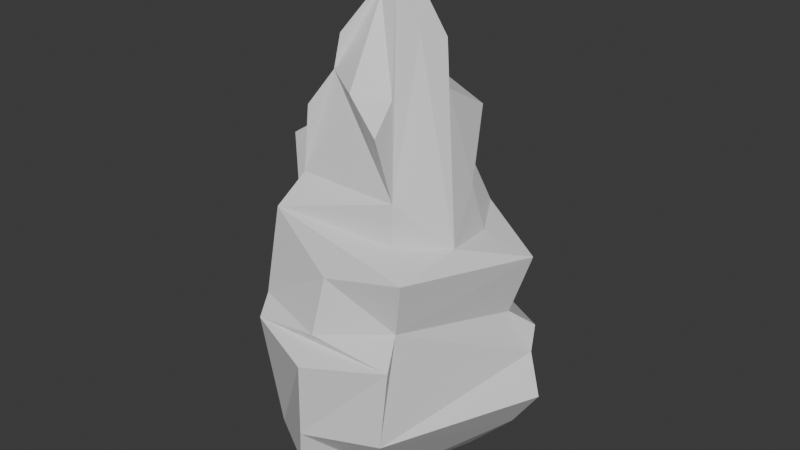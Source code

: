 # Source: exhaust-flame.blend  (saved by Blender 5.0.119; exported with 4.5.12 LTS)
import bpy
from mathutils import Matrix  # noqa: F401  (used for matrix-valued properties, if any)

bpy.ops.wm.read_factory_settings(use_empty=True)
scene = bpy.context.scene
scene.name = 'Scene'

# ---- collections
col_collection = bpy.data.collections.new('Collection'); scene.collection.children.link(col_collection)

# ---- materials (node trees are filled in below, after node groups)
mat_innerflame = bpy.data.materials.new('InnerFlame')
mat_outerflame = bpy.data.materials.new('OuterFlame')

# ---- material node trees
mat_innerflame.use_nodes = True; mat_innerflame.node_tree.nodes.clear()
_N = mat_innerflame.node_tree.nodes; _L = mat_innerflame.node_tree.links
n0 = _N.new('ShaderNodeBsdfPrincipled'); n0.name = 'Principled BSDF'; n0.location = (-200, 100)
n1 = _N.new('ShaderNodeOutputMaterial'); n1.name = 'Material Output'; n1.location = (200, 100)
_L.new(n0.outputs[0], n1.inputs[0])
n1.is_active_output = True
mat_outerflame.use_nodes = True; mat_outerflame.node_tree.nodes.clear()
_N = mat_outerflame.node_tree.nodes; _L = mat_outerflame.node_tree.links
n0 = _N.new('ShaderNodeBsdfPrincipled'); n0.name = 'Principled BSDF'; n0.location = (-200, 100)
n1 = _N.new('ShaderNodeOutputMaterial'); n1.name = 'Material Output'; n1.location = (200, 100)
_L.new(n0.outputs[0], n1.inputs[0])
n1.is_active_output = True

# ---- world
world_world = bpy.data.worlds.new('World'); scene.world = world_world
world_world.use_nodes = True; world_world.node_tree.nodes.clear()
_N = world_world.node_tree.nodes; _L = world_world.node_tree.links
n0 = _N.new('ShaderNodeOutputWorld'); n0.name = 'World Output'; n0.location = (200, 100)
n1 = _N.new('ShaderNodeBackground'); n1.name = 'Background'; n1.location = (-200, 100)
n1.inputs[0].default_value = (0.05088, 0.05088, 0.05088, 1.0)
_L.new(n1.outputs[0], n0.inputs[0])
n0.is_active_output = True
world_world.color = (0.05088, 0.05088, 0.05088)
world_world.sun_shadow_jitter_overblur = 0.0

# ---- meshes
me_sphere = bpy.data.meshes.new('Sphere')
me_sphere.from_pydata([(0.0, 0.3527, -0.4372), (2.242e-10, -5.96e-09, 1.743), (0.239, 0.3289, 0.5442), (0.2853, 0.3927, -0.07642), (0.2073, 0.2853, -0.4372), (-2.98e-09, 1.49e-09, -0.546), (0.3867, 0.1256, 0.5442), (0.4617, 0.15, -0.07642), (0.3354, 0.109, -0.4372), (0.3867, -0.1256, 0.5442), (0.4617, -0.15, -0.07642), (0.3354, -0.109, -0.4372), (0.239, -0.3289, 0.5442), (0.2853, -0.3927, -0.07642), (0.2073, -0.2853, -0.4372), (3.869e-08, -0.4066, 0.5442), (2.98e-08, -0.4854, -0.07642), (0.0, -0.3527, -0.4372), (-0.239, -0.3289, 0.5442), (-0.2853, -0.3927, -0.07642), (-0.2073, -0.2853, -0.4372), (-0.3867, -0.1256, 0.5442), (-0.4617, -0.15, -0.07642), (-0.3354, -0.109, -0.4372), (-0.3867, 0.1256, 0.5442), (-0.4617, 0.15, -0.07642), (-0.3354, 0.109, -0.4372), (-0.239, 0.3289, 0.5442), (-0.2853, 0.3927, -0.07642), (-0.2073, 0.2853, -0.4372), (-4.624e-08, 0.4066, 0.5442), (-8.941e-08, 0.4854, -0.07642)], [], [(31, 30, 2, 3), (0, 31, 3, 4), (5, 0, 4), (30, 1, 2), (4, 3, 7, 8), (5, 4, 8), (2, 1, 6), (3, 2, 6, 7), (7, 6, 9, 10), (8, 7, 10, 11), (5, 8, 11), (6, 1, 9), (9, 1, 12), (10, 9, 12, 13), (11, 10, 13, 14), (5, 11, 14), (5, 14, 17), (12, 1, 15), (13, 12, 15, 16), (14, 13, 16, 17), (5, 17, 20), (15, 1, 18), (16, 15, 18, 19), (17, 16, 19, 20), (20, 19, 22, 23), (5, 20, 23), (18, 1, 21), (19, 18, 21, 22), (22, 21, 24, 25), (23, 22, 25, 26), (5, 23, 26), (21, 1, 24), (25, 24, 27, 28), (26, 25, 28, 29), (5, 26, 29), (24, 1, 27), (27, 1, 30), (28, 27, 30, 31), (29, 28, 31, 0), (5, 29, 0)])
_uv = me_sphere.uv_layers.new(name='UVMap')
_uv.uv.foreach_set('vector', [0.7, 0.3, 0.7, 0.4, 0.6, 0.4, 0.6, 0.3, 0.7, 0.2, 0.7, 0.3, 0.6, 0.3, 0.6, 0.2, 0.7, 0.1, 0.7, 0.2, 0.6, 0.2, 0.7, 0.4, 0.6, 0.5, 0.6, 0.4, 0.6, 0.2, 0.6, 0.3, 0.5, 0.3, 0.5, 0.2, 0.6, 0.1, 0.6, 0.2, 0.5, 0.2, 0.6, 0.4, 0.5, 0.5, 0.5, 0.4, 0.6, 0.3, 0.6, 0.4, 0.5, 0.4, 0.5, 0.3, 0.5, 0.3, 0.5, 0.4, 0.4, 0.4, 0.4, 0.3, 0.5, 0.2, 0.5, 0.3, 0.4, 0.3, 0.4, 0.2, 0.5, 0.1, 0.5, 0.2, 0.4, 0.2, 0.5, 0.4, 0.4, 0.5, 0.4, 0.4, 0.4, 0.4, 0.3, 0.5, 0.3, 0.4, 0.4, 0.3, 0.4, 0.4, 0.3, 0.4, 0.3, 0.3, 0.4, 0.2, 0.4, 0.3, 0.3, 0.3, 0.3, 0.2, 0.4, 0.1, 0.4, 0.2, 0.3, 0.2, 0.3, 0.1, 0.3, 0.2, 0.2, 0.2, 0.3, 0.4, 0.2, 0.5, 0.2, 0.4, 0.3, 0.3, 0.3, 0.4, 0.2, 0.4, 0.2, 0.3, 0.3, 0.2, 0.3, 0.3, 0.2, 0.3, 0.2, 0.2, 0.2, 0.1, 0.2, 0.2, 0.1, 0.2, 0.2, 0.4, 0.1, 0.5, 0.1, 0.4, 0.2, 0.3, 0.2, 0.4, 0.1, 0.4, 0.1, 0.3, 0.2, 0.2, 0.2, 0.3, 0.1, 0.3, 0.1, 0.2, 0.1, 0.2, 0.1, 0.3, 0.0, 0.3, 0.0, 0.2, 0.1, 0.1, 0.1, 0.2, 0.0, 0.2, 0.1, 0.4, 0.0, 0.5, 0.0, 0.4, 0.1, 0.3, 0.1, 0.4, 0.0, 0.4, 0.0, 0.3, 1.0, 0.3, 1.0, 0.4, 0.9, 0.4, 0.9, 0.3, 1.0, 0.2, 1.0, 0.3, 0.9, 0.3, 0.9, 0.2, 1.0, 0.1, 1.0, 0.2, 0.9, 0.2, 1.0, 0.4, 0.9, 0.5, 0.9, 0.4, 0.9, 0.3, 0.9, 0.4, 0.8, 0.4, 0.8, 0.3, 0.9, 0.2, 0.9, 0.3, 0.8, 0.3, 0.8, 0.2, 0.9, 0.1, 0.9, 0.2, 0.8, 0.2, 0.9, 0.4, 0.8, 0.5, 0.8, 0.4, 0.8, 0.4, 0.7, 0.5, 0.7, 0.4, 0.8, 0.3, 0.8, 0.4, 0.7, 0.4, 0.7, 0.3, 0.8, 0.2, 0.8, 0.3, 0.7, 0.3, 0.7, 0.2, 0.8, 0.1, 0.8, 0.2, 0.7, 0.2])
_ca = me_sphere.color_attributes.new('InnerColor', 'FLOAT_COLOR', 'POINT')
_ca.data.foreach_set('color', [1.0, 1.0, 1.0, 1.0, 0.846, 0.7675, 0.5582, 1.0, 0.9164, 0.8588, 0.6987, 1.0, 1.0, 1.0, 1.0, 1.0, 1.0, 1.0, 1.0, 1.0, 1.0, 1.0, 1.0, 1.0, 0.9164, 0.8588, 0.6987, 1.0, 1.0, 1.0, 1.0, 1.0, 1.0, 1.0, 1.0, 1.0, 0.9164, 0.8588, 0.6987, 1.0, 1.0, 1.0, 1.0, 1.0, 1.0, 1.0, 1.0, 1.0, 0.9164, 0.8588, 0.6987, 1.0, 1.0, 1.0, 1.0, 1.0, 1.0, 1.0, 1.0, 1.0, 0.9164, 0.8588, 0.6987, 1.0, 1.0, 1.0, 1.0, 1.0, 1.0, 1.0, 1.0, 1.0, 0.9164, 0.8588, 0.6987, 1.0, 1.0, 1.0, 1.0, 1.0, 1.0, 1.0, 1.0, 1.0, 0.9164, 0.8588, 0.6987, 1.0, 1.0, 1.0, 1.0, 1.0, 1.0, 1.0, 1.0, 1.0, 0.9164, 0.8588, 0.6987, 1.0, 1.0, 1.0, 1.0, 1.0, 1.0, 1.0, 1.0, 1.0, 0.9164, 0.8588, 0.6987, 1.0, 1.0, 1.0, 1.0, 1.0, 1.0, 1.0, 1.0, 1.0, 0.9164, 0.8588, 0.6987, 1.0, 1.0, 1.0, 1.0, 1.0])
me_sphere.materials.append(mat_innerflame)
me_sphere.update()
me_sphere_001 = bpy.data.meshes.new('Sphere.001')
me_sphere_001.from_pydata([(0.004999, 0.339, -0.4755), (6.436e-06, 1.126e-05, -0.5825), (0.2779, 0.4456, 0.01206), (0.2884, 0.3933, -0.153), (0.2749, 0.3861, -0.312), (0.193, 0.2669, -0.4718), (0.1005, 0.1384, -0.5601), (0.5142, 0.2263, 0.0099), (0.6007, 0.1651, -0.1388), (0.4773, 0.1704, -0.32), (0.3166, 0.1061, -0.4732), (0.1629, 0.05321, -0.5602), (0.5207, -0.1671, -0.01104), (0.4848, -0.1894, -0.1523), (0.4166, -0.1346, -0.3421), (0.3076, -0.09937, -0.4769), (0.1622, -0.05266, -0.5605), (0.3532, -0.4418, 0.008743), (0.3303, -0.4991, -0.1316), (0.2064, -0.3783, -0.3582), (0.1806, -0.2637, -0.4803), (0.09947, -0.1381, -0.5608), (0.008836, -0.5595, -0.003378), (-0.005528, -0.5841, -0.1799), (-0.02996, -0.5658, -0.3245), (-0.004136, -0.3386, -0.475), (-0.000271, -0.1714, -0.5604), (-0.3114, -0.4241, 0.02648), (-0.3412, -0.4516, -0.1303), (-0.2933, -0.3988, -0.357), (-0.1951, -0.2683, -0.4803), (-0.1006, -0.1385, -0.5608), (-0.6112, -0.135, 0.06527), (-0.4839, -0.1488, -0.154), (-0.4807, -0.1132, -0.3196), (-0.3151, -0.09783, -0.4741), (-0.1626, -0.05264, -0.5603), (-0.5153, 0.2115, 0.0257), (-0.4857, 0.1733, -0.1721), (-0.3738, 0.1221, -0.3083), (-0.2992, 0.09698, -0.4707), (-0.1615, 0.05244, -0.56), (-0.3061, 0.475, -0.0003145), (-0.3311, 0.4708, -0.1962), (-0.2526, 0.3795, -0.3418), (-0.189, 0.2645, -0.4765), (-0.1002, 0.1382, -0.5604), (0.07955, 0.6365, 0.05642), (0.008306, 0.553, -0.1705), (0.04056, 0.5499, -0.3219), (0.0002854, 0.1716, -0.5605), (-0.005986, 0.001453, 1.553), (0.2826, 0.4071, 0.199), (0.2944, 0.4001, 0.4028), (0.2285, 0.3088, 0.5753), (0.1664, 0.224, 0.7298), (0.2032, 0.2672, 0.9904), (0.1072, 0.1557, 1.117), (0.0916, 0.1256, 1.282), (0.05513, 0.06343, 1.457), (-0.003661, 0.09738, 1.452), (0.005394, 0.187, 1.26), (0.003254, 0.2137, 1.101), (0.014, 0.3129, 0.9625), (0.005892, 0.3241, 0.7433), (0.0309, 0.4527, 0.6471), (-0.001911, 0.4808, 0.4013), (0.001748, 0.5439, 0.2152), (0.2924, -0.3615, 0.2884), (0.3388, -0.3902, 0.5203), (0.1974, -0.2717, 0.5853), (0.1898, -0.2556, 0.7505), (0.1478, -0.3025, 1.008), (0.1258, -0.1813, 1.112), (0.07376, -0.09771, 1.253), (0.06499, -0.08344, 1.466), (0.07602, -0.01512, 1.467), (0.1361, -0.03394, 1.322), (0.2548, -0.08094, 1.141), (0.2626, -0.09718, 0.9469), (0.3845, -0.09847, 0.8217), (0.3645, -0.1087, 0.5686), (0.426, -0.08862, 0.4029), (0.4548, -0.133, 0.2051), (-0.3107, -0.4274, 0.2741), (-0.2838, -0.3728, 0.415), (-0.2652, -0.3929, 0.6543), (-0.2273, -0.2778, 0.771), (-0.206, -0.2679, 1.045), (-0.1422, -0.1903, 1.174), (-0.1269, -0.1695, 1.31), (-0.05699, -0.07717, 1.46), (-0.0002128, -0.08809, 1.458), (-0.009368, -0.1609, 1.283), (-0.004444, -0.2606, 1.13), (-0.01511, -0.2829, 0.9408), (-0.02554, -0.2943, 0.6903), (-0.01602, -0.3711, 0.5841), (0.01347, -0.442, 0.4627), (-0.002125, -0.5006, 0.2356), (0.4399, 0.1607, 0.2039), (0.5208, 0.1868, 0.4652), (0.3408, 0.1103, 0.5549), (0.2988, 0.08376, 0.7437), (0.2019, 0.05869, 0.9481), (0.2004, 0.05629, 1.11), (0.1829, 0.06228, 1.3), (0.1199, 0.02346, 1.447), (-0.2878, 0.4293, 0.2182), (-0.3323, 0.4881, 0.5112), (-0.2322, 0.3313, 0.5766), (-0.1595, 0.238, 0.7259), (-0.1615, 0.3212, 0.9735), (-0.09722, 0.1664, 1.101), (-0.09449, 0.1324, 1.28), (-0.0897, 0.121, 1.453), (-0.09437, 0.03486, 1.459), (-0.1894, 0.06045, 1.303), (-0.1823, 0.06374, 1.097), (-0.2012, 0.07797, 0.904), (-0.319, 0.09276, 0.7376), (-0.4156, 0.1316, 0.5677), (-0.4468, 0.1563, 0.3975), (-0.4357, 0.159, 0.2147), (-0.08301, -0.02654, 1.457), (-0.1477, -0.04944, 1.287), (-0.1546, -0.05446, 1.099), (-0.2617, -0.09051, 0.9415), (-0.4566, -0.0939, 0.8139), (-0.4142, -0.1283, 0.5881), (-0.5576, -0.1181, 0.458), (-0.4871, -0.1475, 0.2258), (0.01513, 0.5558, 0.1203), (0.4656, -0.121, 0.07843), (0.01112, -0.5946, 0.1444), (-0.5232, 0.2547, 0.1645), (-0.5101, -0.07842, 0.1585), (0.2836, 0.4025, 0.0916), (0.3358, -0.4602, 0.1812), (-0.2948, -0.4931, 0.1949), (0.5256, 0.2249, 0.1436), (-0.2803, 0.4676, 0.1079)], [], [(49, 4, 3, 48), (0, 5, 4, 49), (50, 6, 5, 0), (48, 3, 2, 47), (1, 6, 50), (5, 10, 9, 4), (6, 11, 10, 5), (3, 8, 7, 2), (1, 11, 6), (4, 9, 8, 3), (1, 16, 11), (9, 14, 13, 8), (10, 15, 14, 9), (11, 16, 15, 10), (8, 13, 12, 7), (13, 18, 17, 12), (1, 21, 16), (14, 19, 18, 13), (15, 20, 19, 14), (16, 21, 20, 15), (21, 26, 25, 20), (18, 23, 22, 17), (1, 26, 21), (19, 24, 23, 18), (20, 25, 24, 19), (26, 31, 30, 25), (23, 28, 27, 22), (1, 31, 26), (24, 29, 28, 23), (25, 30, 29, 24), (30, 35, 34, 29), (31, 36, 35, 30), (28, 33, 32, 27), (1, 36, 31), (29, 34, 33, 28), (34, 39, 38, 33), (35, 40, 39, 34), (36, 41, 40, 35), (33, 38, 37, 32), (1, 41, 36), (1, 46, 41), (39, 44, 43, 38), (40, 45, 44, 39), (41, 46, 45, 40), (38, 43, 42, 37), (43, 48, 47, 42), (1, 50, 46), (44, 49, 48, 43), (45, 0, 49, 44), (46, 50, 0, 45), (60, 59, 51), (76, 75, 51), (92, 91, 51), (107, 76, 59), (116, 115, 51), (124, 116, 51), (75, 92, 51), (91, 124, 51), (115, 60, 51), (141, 132, 67, 108), (108, 67, 66, 109), (109, 66, 65, 110), (110, 65, 64, 111), (111, 64, 63, 112), (112, 63, 62, 113), (113, 62, 61, 114), (114, 61, 60, 115), (140, 133, 83, 100), (100, 83, 82, 101), (101, 82, 81, 102), (102, 81, 80, 103), (103, 80, 79, 104), (104, 79, 78, 105), (105, 78, 77, 106), (106, 77, 76, 107), (139, 136, 131, 84), (84, 131, 130, 85), (85, 130, 129, 86), (86, 129, 128, 87), (87, 128, 127, 88), (88, 127, 126, 89), (89, 126, 125, 90), (90, 125, 124, 91), (138, 134, 99, 68), (68, 99, 98, 69), (69, 98, 97, 70), (70, 97, 96, 71), (71, 96, 95, 72), (72, 95, 94, 73), (73, 94, 93, 74), (74, 93, 92, 75), (136, 135, 123, 131), (131, 123, 122, 130), (130, 122, 121, 129), (129, 121, 120, 128), (128, 120, 119, 127), (127, 119, 118, 126), (126, 118, 117, 125), (125, 117, 116, 124), (135, 141, 108, 123), (123, 108, 109, 122), (122, 109, 110, 121), (121, 110, 111, 120), (120, 111, 112, 119), (119, 112, 113, 118), (118, 113, 114, 117), (117, 114, 115, 116), (137, 140, 100, 52), (52, 100, 101, 53), (53, 101, 102, 54), (54, 102, 103, 55), (55, 103, 104, 56), (56, 104, 105, 57), (57, 105, 106, 58), (58, 106, 107, 59), (134, 139, 84, 99), (99, 84, 85, 98), (98, 85, 86, 97), (97, 86, 87, 96), (96, 87, 88, 95), (95, 88, 89, 94), (94, 89, 90, 93), (93, 90, 91, 92), (133, 138, 68, 83), (83, 68, 69, 82), (82, 69, 70, 81), (81, 70, 71, 80), (80, 71, 72, 79), (79, 72, 73, 78), (78, 73, 74, 77), (77, 74, 75, 76), (132, 137, 52, 67), (67, 52, 53, 66), (66, 53, 54, 65), (65, 54, 55, 64), (64, 55, 56, 63), (63, 56, 57, 62), (62, 57, 58, 61), (61, 58, 59, 60), (47, 2, 137, 132), (12, 17, 138, 133), (22, 27, 139, 134), (2, 7, 140, 137), (37, 42, 141, 135), (32, 37, 135, 136), (17, 22, 134, 138), (27, 32, 136, 139), (7, 12, 133, 140), (42, 47, 132, 141), (76, 51, 59)])
_uv = me_sphere_001.uv_layers.new(name='UVMap')
_uv.uv.foreach_set('vector', [0.3, 0.3, 0.3, 0.4, 0.4, 0.4, 0.4, 0.3, 0.2, 0.3, 0.2, 0.4, 0.3, 0.4, 0.3, 0.3, 0.1001, 0.3, 0.1001, 0.4, 0.2, 0.4, 0.2, 0.3, 0.4, 0.3, 0.4, 0.4, 0.5, 0.4, 0.5, 0.3, 7.074e-05, 0.35, 0.1001, 0.4, 0.1001, 0.3, 0.2, 0.4, 0.2, 0.5, 0.3, 0.5, 0.3, 0.4, 0.1001, 0.4, 0.1001, 0.5, 0.2, 0.5, 0.2, 0.4, 0.4, 0.4, 0.4, 0.5, 0.5, 0.5, 0.5, 0.4, 7.075e-05, 0.45, 0.1001, 0.5, 0.1001, 0.4, 0.3, 0.4, 0.3, 0.5, 0.4, 0.5, 0.4, 0.4, 7.075e-05, 0.55, 0.1001, 0.6, 0.1001, 0.5, 0.3, 0.5, 0.3, 0.6, 0.4, 0.6, 0.4, 0.5, 0.2, 0.5, 0.2, 0.6, 0.3, 0.6, 0.3, 0.5, 0.1001, 0.5, 0.1001, 0.6, 0.2, 0.6, 0.2, 0.5, 0.4, 0.5, 0.4, 0.6, 0.5, 0.6, 0.5, 0.5, 0.4, 0.6, 0.4, 0.7, 0.5, 0.7, 0.5, 0.6, 7.076e-05, 0.65, 0.1001, 0.7, 0.1001, 0.6, 0.3, 0.6, 0.3, 0.7, 0.4, 0.7, 0.4, 0.6, 0.2, 0.6, 0.2, 0.7, 0.3, 0.7, 0.3, 0.6, 0.1001, 0.6, 0.1001, 0.7, 0.2, 0.7, 0.2, 0.6, 0.1001, 0.7, 0.1001, 0.8, 0.2, 0.8, 0.2, 0.7, 0.4, 0.7, 0.4, 0.8, 0.5, 0.8, 0.5, 0.7, 7.076e-05, 0.75, 0.1001, 0.8, 0.1001, 0.7, 0.3, 0.7, 0.3, 0.8, 0.4, 0.8, 0.4, 0.7, 0.2, 0.7, 0.2, 0.8, 0.3, 0.8, 0.3, 0.7, 0.1001, 0.8, 0.1001, 0.8999, 0.2, 0.8999, 0.2, 0.8, 0.4, 0.8, 0.4, 0.8999, 0.5, 0.8999, 0.5, 0.8, 7.076e-05, 0.85, 0.1001, 0.8999, 0.1001, 0.8, 0.3, 0.8, 0.3, 0.8999, 0.4, 0.8999, 0.4, 0.8, 0.2, 0.8, 0.2, 0.8999, 0.3, 0.8999, 0.3, 0.8, 0.2, 0.8999, 0.2, 0.9999, 0.3, 0.9999, 0.3, 0.8999, 0.1001, 0.8999, 0.1001, 0.9999, 0.2, 0.9999, 0.2, 0.8999, 0.4, 0.8999, 0.4, 0.9999, 0.5, 0.9999, 0.5, 0.8999, 7.077e-05, 0.9499, 0.1001, 0.9999, 0.1001, 0.8999, 0.3, 0.8999, 0.3, 0.9999, 0.4, 0.9999, 0.4, 0.8999, 0.3, 7.073e-05, 0.3, 0.1001, 0.4, 0.1001, 0.4, 7.072e-05, 0.2, 7.073e-05, 0.2, 0.1001, 0.3, 0.1001, 0.3, 7.073e-05, 0.1001, 7.074e-05, 0.1001, 0.1001, 0.2, 0.1001, 0.2, 7.073e-05, 0.4, 7.072e-05, 0.4, 0.1001, 0.5, 0.1001, 0.5, 7.072e-05, 7.073e-05, 0.05006, 0.1001, 0.1001, 0.1001, 7.074e-05, 7.073e-05, 0.15, 0.1001, 0.2, 0.1001, 0.1001, 0.3, 0.1001, 0.3, 0.2, 0.4, 0.2, 0.4, 0.1001, 0.2, 0.1001, 0.2, 0.2, 0.3, 0.2, 0.3, 0.1001, 0.1001, 0.1001, 0.1001, 0.2, 0.2, 0.2, 0.2, 0.1001, 0.4, 0.1001, 0.4, 0.2, 0.5, 0.2, 0.5, 0.1001, 0.4, 0.2, 0.4, 0.3, 0.5, 0.3, 0.5, 0.2, 7.074e-05, 0.25, 0.1001, 0.3, 0.1001, 0.2, 0.3, 0.2, 0.3, 0.3, 0.4, 0.3, 0.4, 0.2, 0.2, 0.2, 0.2, 0.3, 0.3, 0.3, 0.3, 0.2, 0.1001, 0.2, 0.1001, 0.3, 0.2, 0.3, 0.2, 0.2, 0.5, 0.3, 0.5, 0.4, 0.5, 0.3, 0.5, 0.6, 0.5, 0.7, 0.5, 0.6, 0.5, 0.8, 0.5, 0.8999, 0.5, 0.8, 0.5, 0.5, 0.5, 0.6, 0.5, 0.4, 0.5, 0.1001, 0.5, 0.2, 0.5, 0.1001, 0.5, 7.072e-05, 0.5, 0.1001, 0.5, 7.072e-05, 0.5, 0.7, 0.5, 0.8, 0.5, 0.7, 0.5, 0.8999, 0.5, 0.9999, 0.5, 0.8999, 0.5, 0.2, 0.5, 0.3, 0.5, 0.2, 0.5, 0.2, 0.5, 0.3, 0.5, 0.3, 0.5, 0.2, 0.5, 0.2, 0.5, 0.3, 0.5, 0.3, 0.5, 0.2, 0.5, 0.2, 0.5, 0.3, 0.5, 0.3, 0.5, 0.2, 0.5, 0.2, 0.5, 0.3, 0.5, 0.3, 0.5, 0.2, 0.5, 0.2, 0.5, 0.3, 0.5, 0.3, 0.5, 0.2, 0.5, 0.2, 0.5, 0.3, 0.5, 0.3, 0.5, 0.2, 0.5, 0.2, 0.5, 0.3, 0.5, 0.3, 0.5, 0.2, 0.5, 0.2, 0.5, 0.3, 0.5, 0.3, 0.5, 0.2, 0.5, 0.5, 0.5, 0.6, 0.5, 0.6, 0.5, 0.5, 0.5, 0.5, 0.5, 0.6, 0.5, 0.6, 0.5, 0.5, 0.5, 0.5, 0.5, 0.6, 0.5, 0.6, 0.5, 0.5, 0.5, 0.5, 0.5, 0.6, 0.5, 0.6, 0.5, 0.5, 0.5, 0.5, 0.5, 0.6, 0.5, 0.6, 0.5, 0.5, 0.5, 0.5, 0.5, 0.6, 0.5, 0.6, 0.5, 0.5, 0.5, 0.5, 0.5, 0.6, 0.5, 0.6, 0.5, 0.5, 0.5, 0.5, 0.5, 0.6, 0.5, 0.6, 0.5, 0.5, 0.5, 0.8999, 0.5, 0.9999, 0.5, 0.9999, 0.5, 0.8999, 0.5, 0.8999, 0.5, 0.9999, 0.5, 0.9999, 0.5, 0.8999, 0.5, 0.8999, 0.5, 0.9999, 0.5, 0.9999, 0.5, 0.8999, 0.5, 0.8999, 0.5, 0.9999, 0.5, 0.9999, 0.5, 0.8999, 0.5, 0.8999, 0.5, 0.9999, 0.5, 0.9999, 0.5, 0.8999, 0.5, 0.8999, 0.5, 0.9999, 0.5, 0.9999, 0.5, 0.8999, 0.5, 0.8999, 0.5, 0.9999, 0.5, 0.9999, 0.5, 0.8999, 0.5, 0.8999, 0.5, 0.9999, 0.5, 0.9999, 0.5, 0.8999, 0.5, 0.7, 0.5, 0.8, 0.5, 0.8, 0.5, 0.7, 0.5, 0.7, 0.5, 0.8, 0.5, 0.8, 0.5, 0.7, 0.5, 0.7, 0.5, 0.8, 0.5, 0.8, 0.5, 0.7, 0.5, 0.7, 0.5, 0.8, 0.5, 0.8, 0.5, 0.7, 0.5, 0.7, 0.5, 0.8, 0.5, 0.8, 0.5, 0.7, 0.5, 0.7, 0.5, 0.8, 0.5, 0.8, 0.5, 0.7, 0.5, 0.7, 0.5, 0.8, 0.5, 0.8, 0.5, 0.7, 0.5, 0.7, 0.5, 0.8, 0.5, 0.8, 0.5, 0.7, 0.5, 7.078e-05, 0.5, 0.1001, 0.5, 0.1001, 0.5, 7.084e-05, 0.5, 7.084e-05, 0.5, 0.1001, 0.5, 0.1001, 0.5, 7.084e-05, 0.5, 7.084e-05, 0.5, 0.1001, 0.5, 0.1001, 0.5, 7.078e-05, 0.5, 7.078e-05, 0.5, 0.1001, 0.5, 0.1001, 0.5, 7.078e-05, 0.5, 7.078e-05, 0.5, 0.1001, 0.5, 0.1001, 0.5, 7.078e-05, 0.5, 7.078e-05, 0.5, 0.1001, 0.5, 0.1001, 0.5, 7.066e-05, 0.5, 7.066e-05, 0.5, 0.1001, 0.5, 0.1001, 0.5, 7.078e-05, 0.5, 7.078e-05, 0.5, 0.1001, 0.5, 0.1001, 0.5, 7.072e-05, 0.5, 0.1001, 0.5, 0.2, 0.5, 0.2, 0.5, 0.1001, 0.5, 0.1001, 0.5, 0.2, 0.5, 0.2, 0.5, 0.1001, 0.5, 0.1001, 0.5, 0.2, 0.5, 0.2, 0.5, 0.1001, 0.5, 0.1001, 0.5, 0.2, 0.5, 0.2, 0.5, 0.1001, 0.5, 0.1001, 0.5, 0.2, 0.5, 0.2, 0.5, 0.1001, 0.5, 0.1001, 0.5, 0.2, 0.5, 0.2, 0.5, 0.1001, 0.5, 0.1001, 0.5, 0.2, 0.5, 0.2, 0.5, 0.1001, 0.5, 0.1001, 0.5, 0.2, 0.5, 0.2, 0.5, 0.1001, 0.5, 0.4, 0.5, 0.5, 0.5, 0.5, 0.5, 0.4, 0.5, 0.4, 0.5, 0.5, 0.5, 0.5, 0.5, 0.4, 0.5, 0.4, 0.5, 0.5, 0.5, 0.5, 0.5, 0.4, 0.5, 0.4, 0.5, 0.5, 0.5, 0.5, 0.5, 0.4, 0.5, 0.4, 0.5, 0.5, 0.5, 0.5, 0.5, 0.4, 0.5, 0.4, 0.5, 0.5, 0.5, 0.5, 0.5, 0.4, 0.5, 0.4, 0.5, 0.5, 0.5, 0.5, 0.5, 0.4, 0.5, 0.4, 0.5, 0.5, 0.5, 0.5, 0.5, 0.4, 0.5, 0.8, 0.5, 0.8999, 0.5, 0.8999, 0.5, 0.8, 0.5, 0.8, 0.5, 0.8999, 0.5, 0.8999, 0.5, 0.8, 0.5, 0.8, 0.5, 0.8999, 0.5, 0.8999, 0.5, 0.8, 0.5, 0.8, 0.5, 0.8999, 0.5, 0.8999, 0.5, 0.8, 0.5, 0.8, 0.5, 0.8999, 0.5, 0.8999, 0.5, 0.8, 0.5, 0.8, 0.5, 0.8999, 0.5, 0.8999, 0.5, 0.8, 0.5, 0.8, 0.5, 0.8999, 0.5, 0.8999, 0.5, 0.8, 0.5, 0.8, 0.5, 0.8999, 0.5, 0.8999, 0.5, 0.8, 0.5, 0.6, 0.5, 0.7, 0.5, 0.7, 0.5, 0.6, 0.5, 0.6, 0.5, 0.7, 0.5, 0.7, 0.5, 0.6, 0.5, 0.6, 0.5, 0.7, 0.5, 0.7, 0.5, 0.6, 0.5, 0.6, 0.5, 0.7, 0.5, 0.7, 0.5, 0.6, 0.5, 0.6, 0.5, 0.7, 0.5, 0.7, 0.5, 0.6, 0.5, 0.6, 0.5, 0.7, 0.5, 0.7, 0.5, 0.6, 0.5, 0.6, 0.5, 0.7, 0.5, 0.7, 0.5, 0.6, 0.5, 0.6, 0.5, 0.7, 0.5, 0.7, 0.5, 0.6, 0.5, 0.3, 0.5, 0.4, 0.5, 0.4, 0.5, 0.3, 0.5, 0.3, 0.5, 0.4, 0.5, 0.4, 0.5, 0.3, 0.5, 0.3, 0.5, 0.4, 0.5, 0.4, 0.5, 0.3, 0.5, 0.3, 0.5, 0.4, 0.5, 0.4, 0.5, 0.3, 0.5, 0.3, 0.5, 0.4, 0.5, 0.4, 0.5, 0.3, 0.5, 0.3, 0.5, 0.4, 0.5, 0.4, 0.5, 0.3, 0.5, 0.3, 0.5, 0.4, 0.5, 0.4, 0.5, 0.3, 0.5, 0.3, 0.5, 0.4, 0.5, 0.4, 0.5, 0.3, 0.5, 0.3, 0.5, 0.4, 0.5, 0.4, 0.5, 0.3, 0.5, 0.6, 0.5, 0.7, 0.5, 0.7, 0.5, 0.6, 0.5, 0.8, 0.5, 0.8999, 0.5, 0.8999, 0.5, 0.8, 0.5, 0.4, 0.5, 0.5, 0.5, 0.5, 0.5, 0.4, 0.5, 0.1001, 0.5, 0.2, 0.5, 0.2, 0.5, 0.1001, 0.5, 7.072e-05, 0.5, 0.1001, 0.5, 0.1001, 0.5, 7.078e-05, 0.5, 0.7, 0.5, 0.8, 0.5, 0.8, 0.5, 0.7, 0.5, 0.8999, 0.5, 0.9999, 0.5, 0.9999, 0.5, 0.8999, 0.5, 0.5, 0.5, 0.6, 0.5, 0.6, 0.5, 0.5, 0.5, 0.2, 0.5, 0.3, 0.5, 0.3, 0.5, 0.2, 0.5, 0.6, 0.5, 0.4, 0.5, 0.4])
_ca = me_sphere_001.color_attributes.new('OuterColour', 'FLOAT_COLOR', 'POINT')
_ca.data.foreach_set('color', [0.7359, 0.4522, 0.1558, 1.0, 0.7359, 0.4522, 0.1558, 1.0, 0.7358, 0.4447, 0.1522, 1.0, 0.7358, 0.4502, 0.155, 1.0, 0.7357, 0.4517, 0.1565, 1.0, 0.7359, 0.4522, 0.1558, 1.0, 0.7359, 0.4522, 0.1558, 1.0, 0.7358, 0.4503, 0.155, 1.0, 0.7359, 0.452, 0.1557, 1.0, 0.7359, 0.4522, 0.1558, 1.0, 0.7335, 0.4507, 0.166, 1.0, 0.7359, 0.4522, 0.1558, 1.0, 0.7358, 0.4499, 0.1549, 1.0, 0.7358, 0.4518, 0.1557, 1.0, 0.7358, 0.4522, 0.1559, 1.0, 0.7359, 0.4522, 0.1558, 1.0, 0.7359, 0.4522, 0.1558, 1.0, 0.7358, 0.4478, 0.1537, 1.0, 0.7359, 0.4522, 0.1558, 1.0, 0.7359, 0.4522, 0.1558, 1.0, 0.7359, 0.4522, 0.1558, 1.0, 0.7359, 0.4522, 0.1558, 1.0, 0.7359, 0.4502, 0.1547, 1.0, 0.7359, 0.4522, 0.1558, 1.0, 0.7359, 0.4522, 0.1558, 1.0, 0.7359, 0.4522, 0.1558, 1.0, 0.7359, 0.4522, 0.1558, 1.0, 0.7359, 0.4489, 0.1541, 1.0, 0.7359, 0.4522, 0.1558, 1.0, 0.7359, 0.4522, 0.1558, 1.0, 0.7359, 0.4522, 0.1558, 1.0, 0.7359, 0.4522, 0.1558, 1.0, 0.7359, 0.447, 0.1531, 1.0, 0.7359, 0.4511, 0.1552, 1.0, 0.7359, 0.4522, 0.1558, 1.0, 0.7359, 0.4522, 0.1558, 1.0, 0.7359, 0.4522, 0.1558, 1.0, 0.7358, 0.4459, 0.1526, 1.0, 0.7359, 0.4502, 0.1548, 1.0, 0.7359, 0.4521, 0.1557, 1.0, 0.7359, 0.4522, 0.1558, 1.0, 0.7359, 0.4522, 0.1558, 1.0, 0.7358, 0.445, 0.1522, 1.0, 0.7359, 0.4515, 0.1554, 1.0, 0.7359, 0.4522, 0.1558, 1.0, 0.7359, 0.4522, 0.1558, 1.0, 0.7359, 0.4522, 0.1558, 1.0, 0.7358, 0.4466, 0.1531, 1.0, 0.7359, 0.4521, 0.1557, 1.0, 0.7359, 0.4522, 0.1558, 1.0, 0.7359, 0.4522, 0.1558, 1.0, 0.7359, 0.27, 0.02645, 1.0, 0.7356, 0.4115, 0.1356, 1.0, 0.7355, 0.3836, 0.1205, 1.0, 0.7355, 0.3517, 0.1015, 1.0, 0.7356, 0.3199, 0.07985, 1.0, 0.7357, 0.2916, 0.05561, 1.0, 0.7358, 0.2743, 0.03418, 1.0, 0.7359, 0.27, 0.02645, 1.0, 0.7359, 0.27, 0.02645, 1.0, 0.7359, 0.27, 0.02645, 1.0, 0.7359, 0.2701, 0.02647, 1.0, 0.7358, 0.2761, 0.03664, 1.0, 0.7358, 0.292, 0.05536, 1.0, 0.7357, 0.3169, 0.07676, 1.0, 0.7356, 0.3468, 0.09762, 1.0, 0.7356, 0.3802, 0.1178, 1.0, 0.7357, 0.4108, 0.1348, 1.0, 0.7357, 0.4234, 0.1416, 1.0, 0.7356, 0.3933, 0.1256, 1.0, 0.7356, 0.3567, 0.1043, 1.0, 0.7356, 0.3179, 0.0779, 1.0, 0.7358, 0.2799, 0.04212, 1.0, 0.7359, 0.27, 0.02645, 1.0, 0.7359, 0.27, 0.02645, 1.0, 0.7359, 0.27, 0.02645, 1.0, 0.7359, 0.27, 0.02645, 1.0, 0.7359, 0.27, 0.02645, 1.0, 0.7359, 0.27, 0.02645, 1.0, 0.7357, 0.2879, 0.05219, 1.0, 0.7355, 0.3161, 0.07788, 1.0, 0.7353, 0.3555, 0.1052, 1.0, 0.7353, 0.3934, 0.1275, 1.0, 0.7354, 0.4239, 0.1432, 1.0, 0.7358, 0.4227, 0.1403, 1.0, 0.7358, 0.3904, 0.1225, 1.0, 0.7358, 0.3494, 0.09793, 1.0, 0.7358, 0.3112, 0.07116, 1.0, 0.7358, 0.2729, 0.03138, 1.0, 0.7358, 0.2727, 0.03115, 1.0, 0.7359, 0.2701, 0.02647, 1.0, 0.7359, 0.27, 0.02645, 1.0, 0.7359, 0.27, 0.02645, 1.0, 0.7359, 0.27, 0.02646, 1.0, 0.7359, 0.2701, 0.02653, 1.0, 0.7358, 0.2821, 0.04436, 1.0, 0.7357, 0.3167, 0.07592, 1.0, 0.7357, 0.3558, 0.1025, 1.0, 0.7357, 0.3919, 0.1239, 1.0, 0.7358, 0.4245, 0.1415, 1.0, 0.7354, 0.4189, 0.1406, 1.0, 0.7353, 0.388, 0.1241, 1.0, 0.7353, 0.3531, 0.1039, 1.0, 0.7355, 0.3162, 0.07823, 1.0, 0.7357, 0.285, 0.04956, 1.0, 0.7358, 0.2701, 0.02655, 1.0, 0.7359, 0.27, 0.02645, 1.0, 0.7359, 0.27, 0.02645, 1.0, 0.7358, 0.411, 0.1344, 1.0, 0.7357, 0.382, 0.1182, 1.0, 0.7357, 0.3491, 0.09835, 1.0, 0.7357, 0.3165, 0.07577, 1.0, 0.7358, 0.2848, 0.04743, 1.0, 0.7358, 0.2726, 0.03113, 1.0, 0.7359, 0.27, 0.02645, 1.0, 0.7359, 0.27, 0.02645, 1.0, 0.7359, 0.27, 0.02645, 1.0, 0.7359, 0.27, 0.02645, 1.0, 0.7358, 0.2757, 0.03563, 1.0, 0.7358, 0.2918, 0.05425, 1.0, 0.7358, 0.3172, 0.07584, 1.0, 0.7358, 0.3502, 0.09859, 1.0, 0.7358, 0.385, 0.1196, 1.0, 0.7358, 0.4142, 0.1359, 1.0, 0.7359, 0.27, 0.02645, 1.0, 0.7359, 0.2702, 0.02666, 1.0, 0.7358, 0.2763, 0.0364, 1.0, 0.7358, 0.289, 0.05136, 1.0, 0.7358, 0.3168, 0.0754, 1.0, 0.7358, 0.3526, 0.09992, 1.0, 0.7358, 0.3866, 0.1204, 1.0, 0.7358, 0.4158, 0.1366, 1.0, 0.7358, 0.4337, 0.1466, 1.0, 0.7357, 0.4427, 0.1518, 1.0, 0.7359, 0.4442, 0.1516, 1.0, 0.7358, 0.4385, 0.1487, 1.0, 0.7358, 0.4385, 0.1487, 1.0, 0.7357, 0.4322, 0.1462, 1.0, 0.7357, 0.439, 0.1495, 1.0, 0.7359, 0.441, 0.1499, 1.0, 0.7356, 0.4386, 0.1497, 1.0, 0.7358, 0.4324, 0.1457, 1.0])
me_sphere_001.materials.append(mat_outerflame)
me_sphere_001.use_paint_bone_selection = False
me_sphere_001.use_paint_mask_vertex = True
me_sphere_001.update()

# ---- objects
ob_innerflame = bpy.data.objects.new('InnerFlame', me_sphere)
ob_outerflame = bpy.data.objects.new('OuterFlame', me_sphere_001)

# ---- transforms, parenting, visibility, modifiers, constraints
ob_innerflame.location = (0.0, 0.0, 0.4068)
ob_innerflame.scale = (0.6235, 0.6235, 0.75)
ob_outerflame.location = (0.0, 0.0, 0.7419)
ob_outerflame.scale = (1.549, 1.549, 1.549)
_m = ob_outerflame.modifiers.new('Decimate', 'DECIMATE')
_m.decimate_type = 'DISSOLVE'
_m.ratio = 0.2133
_m.iterations = 1
_m.angle_limit = 0.4416
_m.delimit = {'NORMAL'}

# ---- collection membership
col_collection.objects.link(ob_innerflame)
col_collection.objects.link(ob_outerflame)

# ---- scene / render settings (as saved in the file)
scene.frame_start = 1; scene.frame_end = 250; scene.frame_set(1)
scene.render.engine = 'BLENDER_EEVEE_NEXT'
scene.render.bake_bias = 0.0
scene.render.bake_samples = 0
scene.cycles.sampling_pattern = 'TABULATED_SOBOL'
scene.eevee.use_volume_custom_range = False
bpy.context.view_layer.update()

# ---- added for rendering (the .blend has no active camera and no usable light): camera, sun
cam_auto = bpy.data.cameras.new('AutoCamera')
cam_auto.lens = 50.0
cam_auto.sensor_width = 36.0
cam_auto.clip_end = 1000.0
ob_auto_camera = bpy.data.objects.new('AutoCamera', cam_auto)
scene.collection.objects.link(ob_auto_camera)
ob_auto_camera.location = (3.90289, -4.66079, 4.6388)
ob_auto_camera.rotation_euler = (1.09748, -7.21219e-08, 0.694738)
scene.camera = ob_auto_camera
light_auto_sun = bpy.data.lights.new('AutoSun', 'SUN')
light_auto_sun.energy = 3.0
light_auto_sun.angle = 0.0523599
ob_auto_sun = bpy.data.objects.new('AutoSun', light_auto_sun)
scene.collection.objects.link(ob_auto_sun)
ob_auto_sun.rotation_euler = (0.872665, 0.174533, 0.523599)
bpy.context.view_layer.update()
